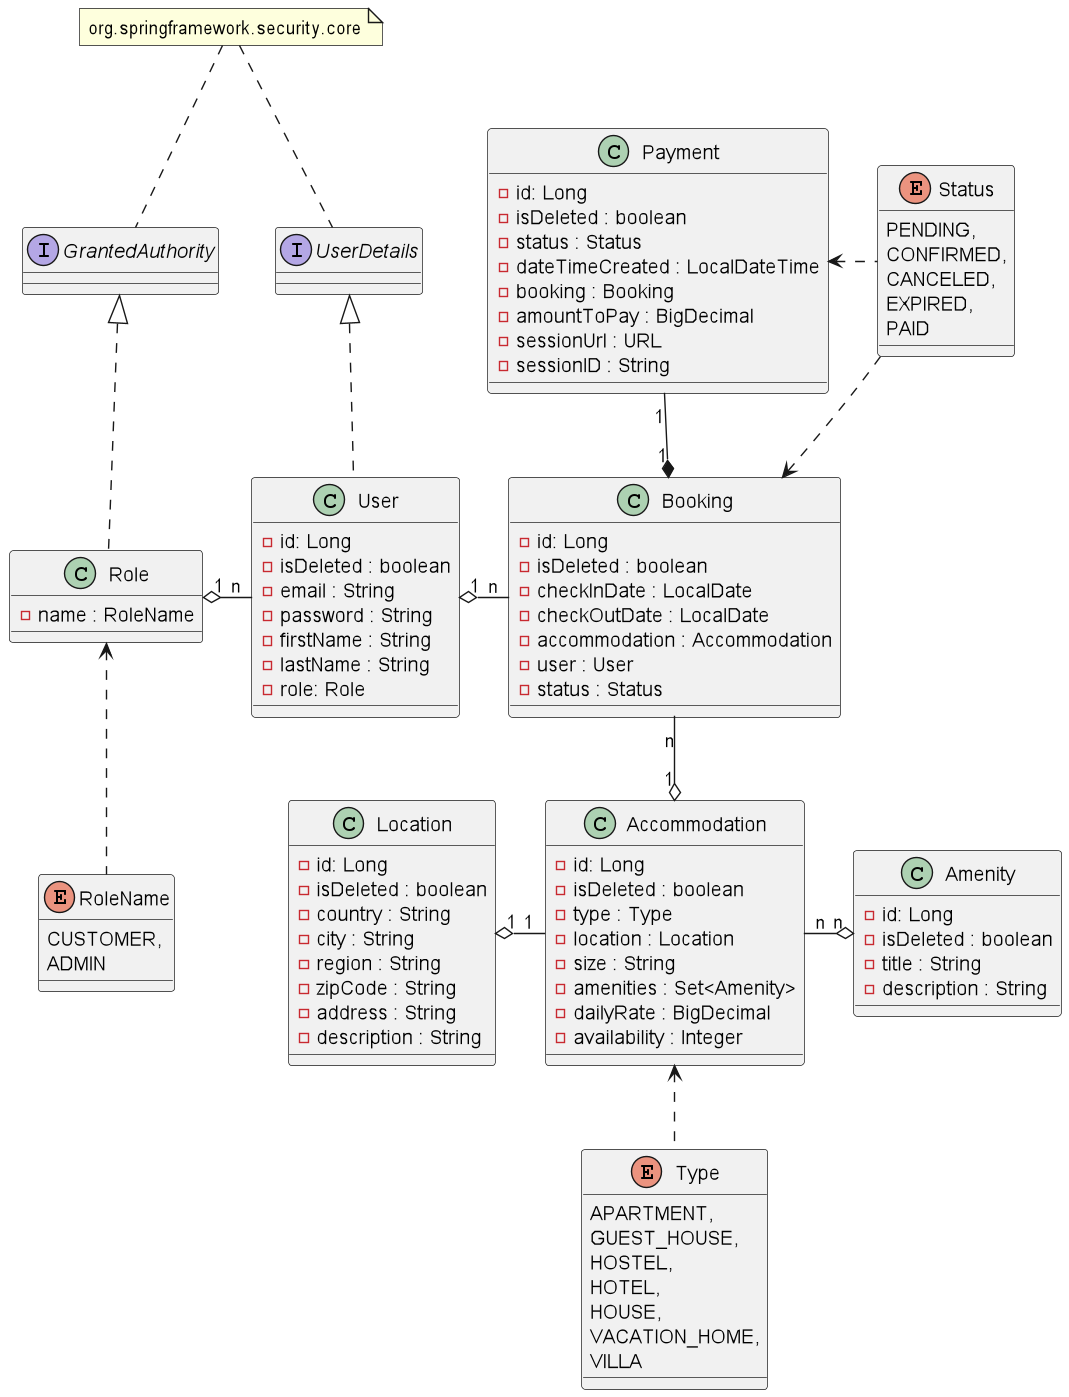

The diagram above was rendered by PlantUML. Its source (embedded in the PNG):
@startuml

interface UserDetails
interface GrantedAuthority

class Accommodation {
- id: Long
- isDeleted : boolean
- type : Type
- location : Location
- size : String
- amenities : Set<Amenity>
- dailyRate : BigDecimal
- availability : Integer
}

class Location {
- id: Long
- isDeleted : boolean
- country : String
- city : String
- region : String
- zipCode : String
- address : String
- description : String
}

class Amenity {
- id: Long
- isDeleted : boolean
- title : String
- description : String
}

class Role {
- name : RoleName
}


class User {
- id: Long
- isDeleted : boolean
- email : String
- password : String
- firstName : String
- lastName : String
- role: Role
}

class Booking {
- id: Long
- isDeleted : boolean
- checkInDate : LocalDate
- checkOutDate : LocalDate
- accommodation : Accommodation
- user : User
- status : Status
}

class Payment {
- id: Long
- isDeleted : boolean
- status : Status
- dateTimeCreated : LocalDateTime
- booking : Booking
- amountToPay : BigDecimal
- sessionUrl : URL
- sessionID : String
}

enum Type {
    APARTMENT,
    GUEST_HOUSE,
    HOSTEL,
    HOTEL,
    HOUSE,
    VACATION_HOME,
    VILLA
}

enum RoleName {
    CUSTOMER,
    ADMIN
}

enum Status {
    PENDING,
    CONFIRMED,
    CANCELED,
    EXPIRED,
    PAID
}

note "org.springframework.security.core" as MyNote
MyNote .. UserDetails
MyNote .. GrantedAuthority

UserDetails <|.. User
GrantedAuthority <|.. Role

Role "1" o- "n" User
User "1" o- "n" Booking
Location "1" o- "1" Accommodation
Accommodation "n" -o "n" Amenity
Booking "n" --o "1" Accommodation
Payment "1" --* "1" Booking

Role <.. RoleName
Accommodation <.. Type
Payment <. Status
Status ..> Booking


@enduml